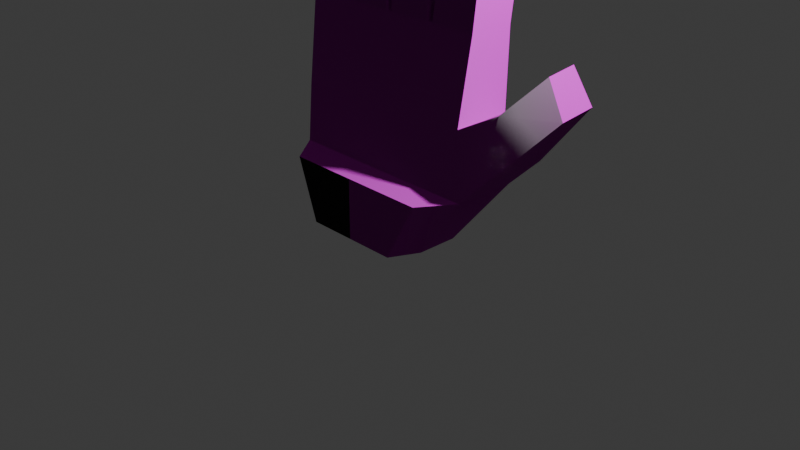 # Source: hand.blend  (saved by Blender 4.3.34; exported with 4.5.12 LTS)
import bpy
from mathutils import Matrix  # noqa: F401  (used for matrix-valued properties, if any)

bpy.ops.wm.read_factory_settings(use_empty=True)
scene = bpy.context.scene
scene.name = 'Scene'

# ---- collections
col_collection = bpy.data.collections.new('Collection'); scene.collection.children.link(col_collection)

# ---- images (referenced by path relative to the original .blend; pixels are not part of the script)
import os
ASSET_DIR = os.environ.get("B2B_ASSET_DIR", "")  # directory of the original .blend (textures are referenced by path, not embedded)
HERE = os.path.dirname(os.path.abspath(__file__))  # packed textures are extracted next to this script under _unpacked/

def load_image(name, relpath, width, height, colorspace="sRGB"):
    """Load a texture the original file referenced (path relative to the .blend, or extracted next to this script)."""
    p = next((c for c in (os.path.join(HERE, relpath), os.path.join(ASSET_DIR, relpath)) if relpath and os.path.exists(c)), "")
    if p:
        img = bpy.data.images.load(p, check_existing=True)
        img.name = name
    else:  # same state as the original file: an image datablock whose file is absent (Cycles renders it pink)
        img = bpy.data.images.new(name, width, height)
        img.source = "FILE"
        img.filepath = "//" + (relpath or name)
    img.colorspace_settings.name = colorspace
    return img
img_basecolor_png = load_image('BaseColor.png', 'BaseColor.png', 1024, 1024, 'sRGB')
img_normal_png = load_image('Normal.png', 'Normal.png', 1024, 1024, 'sRGB')

# ---- materials (node trees are filled in below, after node groups)
mat_color_001 = bpy.data.materials.new('color.001')

# ---- node groups
ng_smooth_by_angle = bpy.data.node_groups.new('Smooth by Angle', 'GeometryNodeTree')
_s = ng_smooth_by_angle.interface.new_socket(name='Mesh', in_out='OUTPUT', socket_type='NodeSocketGeometry')
_s = ng_smooth_by_angle.interface.new_socket(name='Mesh', in_out='INPUT', socket_type='NodeSocketGeometry')
_s = ng_smooth_by_angle.interface.new_socket(name='Angle', in_out='INPUT', socket_type='NodeSocketFloat')
_s.subtype = 'ANGLE'
_s.default_value = 0.5236
_s.min_value = 0.0
_s.max_value = 3.142
_s.description = 'Maximum face angle for smooth edges'
_s = ng_smooth_by_angle.interface.new_socket(name='Ignore Sharpness', in_out='INPUT', socket_type='NodeSocketBool')
_s.force_non_field = True
ng_smooth_by_angle.description = 'Set the sharpness of mesh edges based on the angle between the neighboring faces'
ng_smooth_by_angle.is_modifier = True
_N = ng_smooth_by_angle.nodes; _L = ng_smooth_by_angle.links
n0 = _N.new('GeometryNodeSetShadeSmooth'); n0.name = 'Set Shade Smooth'; n0.location = (120, -80)
n0.domain = 'EDGE'
n1 = _N.new('GeometryNodeSetShadeSmooth'); n1.name = 'Set Shade Smooth.001'; n1.location = (300, -80)
n2 = _N.new('NodeGroupOutput'); n2.name = 'Group Output'; n2.location = (480, -80)
n3 = _N.new('GeometryNodeInputMeshEdgeAngle'); n3.name = 'Edge Angle'; n3.location = (-440, -240)
n4 = _N.new('NodeGroupInput'); n4.name = 'Group Input'; n4.location = (-80, -80)
n5 = _N.new('GeometryNodeInputEdgeSmooth'); n5.name = 'Is Edge Smooth'; n5.location = (-260, -120)
n6 = _N.new('GeometryNodeInputShadeSmooth'); n6.name = 'Is Shade Smooth'; n6.location = (-440, -397)
n7 = _N.new('FunctionNodeCompare'); n7.name = 'Compare'; n7.location = (-260, -260)
n7.operation = 'LESS_EQUAL'
n7.inputs[6].default_value = (0.0, 0.0, 0.0, 0.0)
n7.inputs[7].default_value = (0.0, 0.0, 0.0, 0.0)
n8 = _N.new('FunctionNodeBooleanMath'); n8.name = 'Boolean Math.001'; n8.location = (-80, -260)
n9 = _N.new('NodeGroupInput'); n9.name = 'Group Input.001'; n9.location = (-440, -329)
n10 = _N.new('NodeGroupInput'); n10.name = 'Group Input.002'; n10.location = (-259, -189)
n11 = _N.new('FunctionNodeBooleanMath'); n11.name = 'Boolean Math'; n11.location = (-80, -149)
n11.operation = 'OR'
n12 = _N.new('FunctionNodeBooleanMath'); n12.name = 'Boolean Math.002'; n12.location = (-260, -380)
n12.operation = 'OR'
n13 = _N.new('NodeGroupInput'); n13.name = 'Group Input.003'; n13.location = (-440, -460)
_L.new(n3.outputs[0], n7.inputs[0])
_L.new(n1.outputs[0], n2.inputs[0])
_L.new(n9.outputs[1], n7.inputs[1])
_L.new(n7.outputs[0], n8.inputs[0])
_L.new(n4.outputs[0], n0.inputs[0])
_L.new(n0.outputs[0], n1.inputs[0])
_L.new(n8.outputs[0], n0.inputs[2])
_L.new(n10.outputs[2], n11.inputs[1])
_L.new(n5.outputs[0], n11.inputs[0])
_L.new(n11.outputs[0], n0.inputs[1])
_L.new(n13.outputs[2], n12.inputs[1])
_L.new(n6.outputs[0], n12.inputs[0])
_L.new(n12.outputs[0], n8.inputs[1])
n2.is_active_output = True

# ---- material node trees
mat_color_001.use_nodes = True; mat_color_001.node_tree.nodes.clear()
_N = mat_color_001.node_tree.nodes; _L = mat_color_001.node_tree.links
n0 = _N.new('ShaderNodeBsdfPrincipled'); n0.name = 'Principled BSDF'; n0.location = (10, 300)
n1 = _N.new('ShaderNodeOutputMaterial'); n1.name = 'Material Output'; n1.location = (300, 300)
n2 = _N.new('ShaderNodeTexImage'); n2.name = 'Image Texture.001'; n2.location = (-336, 327)
n2.image = img_basecolor_png
n3 = _N.new('ShaderNodeTexImage'); n3.name = 'Image Texture.002'; n3.location = (-325, -19)
n3.image = img_normal_png
_L.new(n0.outputs[0], n1.inputs[0])
_L.new(n2.outputs[0], n0.inputs[0])
_L.new(n3.outputs[0], n0.inputs[5])
n1.is_active_output = True

# ---- world
world_world = bpy.data.worlds.new('World'); scene.world = world_world
world_world.use_nodes = True; world_world.node_tree.nodes.clear()
_N = world_world.node_tree.nodes; _L = world_world.node_tree.links
n0 = _N.new('ShaderNodeOutputWorld'); n0.name = 'World Output'; n0.location = (300, 300)
n1 = _N.new('ShaderNodeBackground'); n1.name = 'Background'; n1.location = (10, 300)
n1.inputs[0].default_value = (0.05088, 0.05088, 0.05088, 1.0)
_L.new(n1.outputs[0], n0.inputs[0])
n0.is_active_output = True
world_world.color = (0.05088, 0.05088, 0.05088)
world_world.sun_shadow_jitter_overblur = 0.0

# ---- cameras
cam_camera = bpy.data.cameras.new('Camera')
cam_camera.clip_end = 100.0
cam_camera.ortho_scale = 7.314

# ---- lights
light_light = bpy.data.lights.new('Light', 'POINT')
light_light.energy = 1000.0
light_light.shadow_soft_size = 0.1

# ---- meshes
me_cube_001 = bpy.data.meshes.new('Cube.001')
me_cube_001.from_pydata([(-0.6801, 0.08065, -0.6636), (-0.9752, 0.3576, -0.02044), (0.6801, -0.3576, -0.6636), (1.206, -0.4065, 0.04571), (0.6801, 0.08065, -0.6636), (1.121, 0.3576, -0.02044), (1.054, 0.3576, 1.506), (0.0, 0.08065, -0.6636), (0.0, 0.3576, -0.02044), (0.08452, -0.4065, 0.04571), (-0.3401, 0.08065, -0.6636), (-0.527, -0.1297, 1.506), (-0.5, 0.3576, -0.02044), (0.5033, 0.3576, -0.02044), (0.3423, -0.3576, -0.6636), (0.3423, 0.08065, -0.6636), (0.5878, -0.4065, 0.04571), (0.5304, -0.1297, 1.506), (-1.054, 0.3576, 1.506), (1.054, -0.1297, 1.506), (-0.5587, -0.1297, 1.506), (-1.054, -0.1297, 1.506), (0.4987, 0.3576, 1.506), (0.5304, 0.3576, 1.506), (-0.5587, 0.3576, 1.506), (-0.527, 0.3576, 1.506), (-0.03171, 0.3576, 1.506), (0.0, 0.3576, 1.506), (0.5621, -0.1297, 1.506), (0.4987, -0.1297, 1.506), (0.03171, -0.1297, 1.506), (0.0, -0.1297, 1.506), (-0.03171, -0.1297, 1.506), (0.03171, 0.3576, 1.506), (-0.4952, 0.3576, 1.506), (-0.6856, 0.3576, 2.196), (-1.131, 0.3576, 2.196), (-0.6856, -0.1297, 2.196), (-1.131, -0.1297, 2.196), (-0.4952, -0.1297, 1.506), (-0.07607, 0.3576, 2.253), (-0.07607, -0.1297, 2.253), (-0.5396, -0.1297, 2.253), (-0.5396, 0.3576, 2.253), (0.0725, -0.1297, 2.336), (0.0725, 0.3576, 2.336), (0.5395, 0.3576, 2.336), (0.5395, -0.1297, 2.336), (0.5621, 0.3576, 1.506), (1.129, 0.3576, 2.17), (1.129, -0.1297, 2.17), (0.6701, -0.1297, 2.17), (0.6701, 0.3576, 2.17), (-0.2567, 0.328, 3.565), (-0.5546, 0.328, 3.565), (-0.5546, 0.04322, 3.565), (-0.2567, 0.04322, 3.565), (0.5088, 0.328, 3.648), (0.2075, 0.328, 3.648), (0.2075, 0.01572, 3.648), (0.5088, 0.01572, 3.648), (1.104, 0.328, 3.482), (0.8199, 0.328, 3.482), (0.8199, 0.0487, 3.482), (1.104, 0.0487, 3.482), (-0.7578, 0.3428, 2.734), (-1.17, 0.3428, 2.734), (-0.1677, 0.3428, 2.909), (-0.5484, 0.3428, 2.909), (-0.5484, -0.1148, 2.909), (-0.1677, -0.1148, 2.909), (0.5223, 0.3428, 2.992), (0.1381, 0.3428, 2.992), (0.1381, -0.1148, 2.992), (0.5223, -0.1148, 2.992), (1.132, 0.3428, 2.826), (0.7234, 0.3428, 2.826), (0.7234, -0.1148, 2.826), (1.132, -0.1148, 2.826), (-0.8401, 0.3091, 3.232), (-1.17, 0.3091, 3.232), (-0.8401, 0.008526, 3.232), (-1.17, 0.008526, 3.232), (-1.17, -0.1148, 2.734), (-0.7578, -0.1148, 2.734), (-1.006, -0.2675, 0.5829), (-1.006, 0.3576, 0.5829), (1.053, -0.2837, 0.6769), (1.053, 0.3414, 0.6769), (0.0, 0.3576, 0.5829), (0.0, -0.2675, 0.5829), (-0.5107, -0.2675, 0.5829), (-0.5107, 0.3576, 0.5829), (0.514, 0.3576, 0.5829), (0.514, -0.2675, 0.5829), (1.482, 0.3576, 0.3266), (1.513, 0.3576, 0.9299), (1.482, -0.3576, 0.3266), (1.513, -0.2675, 0.9299), (2.054, -0.08354, 0.9699), (2.057, 0.296, 1.013), (1.87, 0.2455, 1.356), (1.868, -0.06879, 1.32), (-0.6801, -0.3576, -0.6636), (-0.8907, -0.4065, 0.04571), (-0.4155, -0.4065, 0.04571), (-0.3401, -0.3576, -0.6636), (0.0, -0.3576, -0.6636), (-0.5184, -0.6582, -0.6636), (-0.7469, -0.6582, -0.02044), (0.8766, -0.6582, -0.02044), (0.5349, -0.6582, -0.6636), (0.3423, -0.6582, -0.6636), (-0.5, -0.6582, -0.02044), (-0.3401, -0.6582, -0.6636), (0.0, -0.6582, -0.6636), (0.5033, -0.6582, -0.02044), (0.0, -0.6582, -0.02044), (0.0, -0.5079, -0.6636), (-0.3401, -0.5079, -0.6636), (-0.4577, -0.5323, 0.01264), (-0.8188, -0.5323, 0.01264), (-0.5993, -0.5079, -0.6636), (1.041, -0.5323, 0.01264), (0.6075, -0.5079, -0.6636), (0.3423, -0.5079, -0.6636), (0.04226, -0.5323, 0.01264), (0.5455, -0.5323, 0.01264)], [], [(103, 104, 1, 0), (15, 13, 5, 4), (4, 5, 3, 2), (15, 4, 2, 14), (86, 85, 21, 18), (31, 17, 29, 30), (94, 87, 19, 17), (92, 86, 18, 25), (87, 88, 6, 19), (93, 89, 27, 23), (91, 90, 31, 11), (10, 7, 107, 106), (10, 12, 8, 7), (0, 1, 12, 10), (0, 10, 106, 103), (85, 91, 11, 21), (89, 92, 25, 27), (6, 23, 48), (88, 93, 23, 6), (90, 94, 17, 31), (7, 15, 14, 107), (7, 8, 13, 15), (11, 31, 32, 39), (21, 11, 20), (27, 25, 34, 26), (25, 18, 24), (17, 19, 28), (22, 48, 23), (39, 20, 11), (24, 34, 25), (26, 33, 27), (28, 29, 17), (30, 32, 31), (26, 32, 30, 33), (24, 20, 39, 34), (22, 29, 28, 48), (23, 27, 33, 22), (20, 37, 38, 21), (35, 37, 20, 24), (21, 38, 36, 18), (39, 32, 41, 42), (53, 54, 55, 56), (34, 39, 42, 43), (26, 34, 43, 40), (32, 26, 40, 41), (33, 30, 44, 45), (57, 58, 59, 60), (30, 29, 47, 44), (29, 22, 46, 47), (22, 33, 45, 46), (6, 48, 52, 49), (61, 62, 63, 64), (19, 6, 49, 50), (28, 19, 50, 51), (48, 28, 51, 52), (67, 68, 54, 53), (68, 69, 55, 54), (69, 70, 56, 55), (70, 67, 53, 56), (71, 72, 58, 57), (72, 73, 59, 58), (73, 74, 60, 59), (74, 71, 57, 60), (75, 76, 62, 61), (76, 77, 63, 62), (77, 78, 64, 63), (78, 75, 61, 64), (37, 35, 65, 84), (38, 37, 84, 83), (36, 38, 83, 66), (35, 36, 66, 65), (41, 40, 67, 70), (42, 41, 70, 69), (43, 42, 69, 68), (40, 43, 68, 67), (47, 46, 71, 74), (44, 47, 74, 73), (45, 44, 73, 72), (46, 45, 72, 71), (50, 49, 75, 78), (51, 50, 78, 77), (52, 51, 77, 76), (49, 52, 76, 75), (79, 80, 82, 81), (65, 66, 80, 79), (66, 83, 82, 80), (83, 84, 81, 82), (84, 65, 79, 81), (9, 16, 94, 90), (5, 13, 93, 88), (8, 12, 92, 89), (104, 105, 91, 85), (105, 9, 90, 91), (13, 8, 89, 93), (12, 1, 86, 92), (16, 3, 87, 94), (1, 104, 85, 86), (5, 88, 96, 95), (87, 3, 97, 98), (3, 5, 95, 97), (88, 87, 98, 96), (99, 100, 101, 102), (97, 95, 100, 99), (95, 96, 101, 100), (96, 98, 102, 101), (98, 97, 99, 102), (119, 118, 115, 114), (113, 109, 108, 114), (124, 123, 110, 111), (118, 125, 112, 115), (127, 126, 117, 116), (125, 124, 111, 112), (123, 127, 116, 110), (126, 120, 113, 117), (120, 121, 109, 113), (121, 122, 108, 109), (122, 119, 114, 108), (24, 18, 36, 35), (117, 113, 114, 115), (116, 117, 115, 112), (110, 116, 112, 111), (103, 106, 119, 122), (104, 103, 122, 121), (105, 104, 121, 120), (9, 105, 120, 126), (3, 16, 127, 123), (14, 2, 124, 125), (16, 9, 126, 127), (107, 14, 125, 118), (2, 3, 123, 124), (106, 107, 118, 119)])
me_cube_001.polygons.foreach_set('use_smooth', [True] * 131)
_uv = me_cube_001.uv_layers.new(name='UVMap')
_uv.uv.foreach_set('vector', [0.25, 8.659e-05, 0.5, 8.659e-05, 0.5, 0.25, 0.25, 0.25, 0.25, 0.4379, 0.5, 0.4379, 0.5, 0.5, 0.25, 0.5, 0.25, 0.5, 0.5, 0.5, 0.5, 0.75, 0.25, 0.75, 0.188, 0.5, 0.25, 0.5, 0.25, 0.75, 0.188, 0.75, 0.5, 0.25, 0.5, 8.659e-05, 0.5, 8.659e-05, 0.5, 0.25, 0.5, 0.8749, 0.5, 0.812, 0.5, 0.8158, 0.5, 0.8712, 0.5, 0.812, 0.5, 0.75, 0.5, 0.75, 0.5, 0.812, 0.5, 0.3125, 0.5, 0.25, 0.5, 0.25, 0.5, 0.3125, 0.5, 0.75, 0.5, 0.5, 0.5, 0.5, 0.5, 0.75, 0.5, 0.4379, 0.5, 0.375, 0.5, 0.375, 0.5, 0.4379, 0.5, 0.9374, 0.5, 0.8749, 0.5, 0.8749, 0.5, 0.9374, 0.06258, 0.5, 0.1251, 0.5, 0.1251, 0.75, 0.06258, 0.75, 0.25, 0.3125, 0.5, 0.3125, 0.5, 0.375, 0.25, 0.375, 0.25, 0.25, 0.5, 0.25, 0.5, 0.3125, 0.25, 0.3125, 8.659e-05, 0.5, 0.06258, 0.5, 0.06258, 0.75, 8.659e-05, 0.75, 0.5, 0.9999, 0.5, 0.9374, 0.5, 0.9374, 0.5, 0.9999, 0.5, 0.375, 0.5, 0.3125, 0.5, 0.3125, 0.5, 0.375, 0.5, 0.5, 0.5, 0.4379, 0.5, 0.4417, 0.5, 0.5, 0.5, 0.4379, 0.5, 0.4379, 0.5, 0.5, 0.5, 0.8749, 0.5, 0.812, 0.5, 0.812, 0.5, 0.8749, 0.1251, 0.5, 0.188, 0.5, 0.188, 0.75, 0.1251, 0.75, 0.25, 0.375, 0.5, 0.375, 0.5, 0.4379, 0.25, 0.4379, 0.5, 0.9374, 0.5, 0.8749, 0.5, 0.8787, 0.5, 0.9337, 0.5, 0.9999, 0.5, 0.9374, 0.5, 0.9412, 0.5, 0.375, 0.5, 0.3125, 0.5, 0.3163, 0.5, 0.3713, 0.5, 0.3125, 0.5, 0.25, 0.5, 0.3088, 0.5, 0.812, 0.5, 0.75, 0.5, 0.8083, 0.7501, 0.007955, 0.7501, 0.01172, 0.7501, 0.01172, 0.7501, 0.003847, 0.7501, 8.656e-05, 0.7501, 0.003847, 0.7501, 0.004021, 0.7501, 0.007781, 0.7501, 0.007781, 0.7501, 0.01189, 0.7501, 0.01565, 0.7501, 0.01189, 0.7501, 0.01958, 0.7501, 0.01582, 0.7501, 0.01958, 0.5, 0.8749, 0.5, 0.8787, 0.5, 0.8749, 0.6287, 0.5, 0.6287, 0.75, 0.6212, 0.75, 0.6212, 0.5, 0.6912, 0.5, 0.6912, 0.75, 0.6837, 0.75, 0.6837, 0.5, 0.5658, 0.5, 0.5658, 0.75, 0.5583, 0.75, 0.5583, 0.5, 0.5, 0.4379, 0.5, 0.375, 0.5, 0.3788, 0.5, 0.4342, 0.5, 0.9412, 0.5, 0.9412, 0.5, 0.9999, 0.5, 0.9999, 0.6912, 0.5, 0.6912, 0.75, 0.6912, 0.75, 0.6912, 0.5, 0.5, 8.659e-05, 0.5, 8.659e-05, 0.5, 0.25, 0.5, 0.25, 0.5, 0.9337, 0.5, 0.8787, 0.5, 0.8787, 0.5, 0.9337, 0.869, 0.7457, 0.9044, 0.7457, 0.9044, 0.9652, 0.869, 0.9652, 0.6837, 0.5, 0.6837, 0.75, 0.6837, 0.75, 0.6837, 0.5, 0.5, 0.3713, 0.5, 0.3163, 0.5, 0.3163, 0.5, 0.3713, 0.6287, 0.75, 0.6287, 0.5, 0.6287, 0.5, 0.6287, 0.75, 0.6212, 0.5, 0.6212, 0.75, 0.6212, 0.75, 0.6212, 0.5, 0.8061, 0.7457, 0.8419, 0.7457, 0.8443, 0.9652, 0.8037, 0.9652, 0.5, 0.8712, 0.5, 0.8158, 0.5, 0.8158, 0.5, 0.8712, 0.5658, 0.75, 0.5658, 0.5, 0.5658, 0.5, 0.5658, 0.75, 0.5, 0.4342, 0.5, 0.3788, 0.5, 0.3788, 0.5, 0.4342, 0.5, 0.5, 0.5, 0.4417, 0.5, 0.4417, 0.5, 0.5, 0.7403, 0.7457, 0.779, 0.7457, 0.779, 0.9652, 0.7403, 0.9652, 0.5, 0.75, 0.5, 0.5, 0.5, 0.5, 0.5, 0.75, 0.5, 0.8083, 0.5, 0.75, 0.5, 0.75, 0.5, 0.8083, 0.5583, 0.5, 0.5583, 0.75, 0.5583, 0.75, 0.5583, 0.5, 0.8641, 0.7381, 0.9093, 0.7381, 0.9044, 0.7457, 0.869, 0.7457, 0.9093, 0.7381, 0.9093, 0.9728, 0.9044, 0.9652, 0.9044, 0.7457, 0.9093, 0.9728, 0.8641, 0.9728, 0.869, 0.9652, 0.9044, 0.9652, 0.8641, 0.9728, 0.8641, 0.7381, 0.869, 0.7457, 0.869, 0.9652, 0.8012, 0.7381, 0.8468, 0.7381, 0.8419, 0.7457, 0.8061, 0.7457, 0.8468, 0.7381, 0.8443, 0.9728, 0.8443, 0.9652, 0.8419, 0.7457, 0.8443, 0.9728, 0.8037, 0.9728, 0.8037, 0.9652, 0.8443, 0.9652, 0.8037, 0.9728, 0.8012, 0.7381, 0.8061, 0.7457, 0.8037, 0.9652, 0.7354, 0.7381, 0.7839, 0.7381, 0.779, 0.7457, 0.7403, 0.7457, 0.7839, 0.7381, 0.7839, 0.9728, 0.779, 0.9652, 0.779, 0.7457, 0.7839, 0.9728, 0.7354, 0.9728, 0.7403, 0.9652, 0.779, 0.9652, 0.7354, 0.9728, 0.7354, 0.7381, 0.7403, 0.7457, 0.7403, 0.9652, 0.9217, 0.9804, 0.9217, 0.7305, 0.9266, 0.7381, 0.9266, 0.9728, 0.9804, 0.9804, 0.9217, 0.9804, 0.9266, 0.9728, 0.9755, 0.9728, 0.9804, 0.7305, 0.9804, 0.9804, 0.9755, 0.9728, 0.9755, 0.7381, 0.9217, 0.7305, 0.9804, 0.7305, 0.9755, 0.7381, 0.9266, 0.7381, 0.8592, 0.9804, 0.8592, 0.7305, 0.8641, 0.7381, 0.8641, 0.9728, 0.9142, 0.9804, 0.8592, 0.9804, 0.8641, 0.9728, 0.9093, 0.9728, 0.9142, 0.7305, 0.9142, 0.9804, 0.9093, 0.9728, 0.9093, 0.7381, 0.8592, 0.7305, 0.9142, 0.7305, 0.9093, 0.7381, 0.8641, 0.7381, 0.7963, 0.9804, 0.7963, 0.7305, 0.8012, 0.7381, 0.8037, 0.9728, 0.8517, 0.9804, 0.7963, 0.9804, 0.8037, 0.9728, 0.8443, 0.9728, 0.8517, 0.7305, 0.8517, 0.9804, 0.8443, 0.9728, 0.8468, 0.7381, 0.7963, 0.7305, 0.8517, 0.7305, 0.8468, 0.7381, 0.8012, 0.7381, 0.7305, 0.9804, 0.7305, 0.7305, 0.7354, 0.7381, 0.7354, 0.9728, 0.7888, 0.9804, 0.7305, 0.9804, 0.7354, 0.9728, 0.7839, 0.9728, 0.7888, 0.7305, 0.7888, 0.9804, 0.7839, 0.9728, 0.7839, 0.7381, 0.7305, 0.7305, 0.7888, 0.7305, 0.7839, 0.7381, 0.7354, 0.7381, 0.9315, 0.7457, 0.9706, 0.7457, 0.9706, 0.9652, 0.9315, 0.9652, 0.9266, 0.7381, 0.9755, 0.7381, 0.9706, 0.7457, 0.9315, 0.7457, 0.9755, 0.7381, 0.9755, 0.9728, 0.9706, 0.9652, 0.9706, 0.7457, 0.9755, 0.9728, 0.9266, 0.9728, 0.9315, 0.9652, 0.9706, 0.9652, 0.9266, 0.9728, 0.9266, 0.7381, 0.9315, 0.7457, 0.9315, 0.9652, 0.5, 0.8749, 0.5, 0.812, 0.5, 0.812, 0.5, 0.8749, 0.5, 0.5, 0.5, 0.4379, 0.5, 0.4379, 0.5, 0.5, 0.5, 0.375, 0.5, 0.3125, 0.5, 0.3125, 0.5, 0.375, 0.5, 0.9999, 0.5, 0.9374, 0.5, 0.9374, 0.5, 0.9999, 0.5, 0.9374, 0.5, 0.8749, 0.5, 0.8749, 0.5, 0.9374, 0.5, 0.4379, 0.5, 0.375, 0.5, 0.375, 0.5, 0.4379, 0.5, 0.3125, 0.5, 0.25, 0.5, 0.25, 0.5, 0.3125, 0.5, 0.812, 0.5, 0.75, 0.5, 0.75, 0.5, 0.812, 0.5, 0.25, 0.5, 8.659e-05, 0.5, 8.659e-05, 0.5, 0.25, 0.5, 0.5, 0.5, 0.5, 0.5, 0.5, 0.5, 0.5, 0.5, 0.75, 0.5, 0.75, 0.5, 0.75, 0.5, 0.75, 0.5, 0.75, 0.5, 0.5, 0.5, 0.5, 0.5, 0.75, 0.5, 0.5, 0.5, 0.75, 0.5, 0.75, 0.5, 0.5, 0.7305, 0.9639, 0.7305, 0.7465, 0.7305, 0.7475, 0.7305, 0.9629, 0.7305, 0.9804, 0.7305, 0.7305, 0.7305, 0.7465, 0.7305, 0.9639, 0.7305, 0.7305, 0.7305, 0.7305, 0.7305, 0.7475, 0.7305, 0.7465, 0.7305, 0.7305, 0.7305, 0.9804, 0.7305, 0.9629, 0.7305, 0.7475, 0.7305, 0.9804, 0.7305, 0.9804, 0.7305, 0.9639, 0.7305, 0.9629, 0.5916, 0.3623, 0.5916, 0.3024, 0.6448, 0.3024, 0.6448, 0.3623, 0.8947, 0.3623, 0.8947, 0.4168, 0.6448, 0.4168, 0.6448, 0.3623, 0.6448, 0.1585, 0.8947, 0.1585, 0.8947, 0.1801, 0.6448, 0.1801, 0.5916, 0.3024, 0.5916, 0.2422, 0.6448, 0.2422, 0.6448, 0.3024, 0.9479, 0.2422, 0.9479, 0.3024, 0.8947, 0.3024, 0.8947, 0.2422, 0.5916, 0.2422, 0.5916, 0.1801, 0.6448, 0.1801, 0.6448, 0.2422, 0.9479, 0.1801, 0.9479, 0.2422, 0.8947, 0.2422, 0.8947, 0.1801, 0.9479, 0.3024, 0.9479, 0.3623, 0.8947, 0.3623, 0.8947, 0.3024, 0.9479, 0.3623, 0.9479, 0.4168, 0.8947, 0.4168, 0.8947, 0.3623, 0.8947, 0.4383, 0.6448, 0.4383, 0.6448, 0.4168, 0.8947, 0.4168, 0.5916, 0.4168, 0.5916, 0.3623, 0.6448, 0.3623, 0.6448, 0.4168, 0.5, 0.3088, 0.5, 0.25, 0.5, 0.25, 0.5, 0.3088, 0.8947, 0.3024, 0.8947, 0.3623, 0.6448, 0.3623, 0.6448, 0.3024, 0.8947, 0.2422, 0.8947, 0.3024, 0.6448, 0.3024, 0.6448, 0.2422, 0.8947, 0.1801, 0.8947, 0.2422, 0.6448, 0.2422, 0.6448, 0.1801, 8.659e-05, 0.75, 0.06258, 0.75, 0.06258, 0.75, 8.659e-05, 0.75, 0.5, 8.659e-05, 0.25, 8.659e-05, 0.25, 8.659e-05, 0.5, 8.659e-05, 0.5, 0.9374, 0.5, 0.9999, 0.5, 0.9999, 0.5, 0.9374, 0.5, 0.8749, 0.5, 0.9374, 0.5, 0.9374, 0.5, 0.8749, 0.5, 0.75, 0.5, 0.812, 0.5, 0.812, 0.5, 0.75, 0.188, 0.75, 0.25, 0.75, 0.25, 0.75, 0.188, 0.75, 0.5, 0.812, 0.5, 0.8749, 0.5, 0.8749, 0.5, 0.812, 0.1251, 0.75, 0.188, 0.75, 0.188, 0.75, 0.1251, 0.75, 0.25, 0.75, 0.5, 0.75, 0.5, 0.75, 0.25, 0.75, 0.06258, 0.75, 0.1251, 0.75, 0.1251, 0.75, 0.06258, 0.75])
me_cube_001.materials.append(mat_color_001)
me_cube_001.update()

# ---- objects
ob_light = bpy.data.objects.new('Light', light_light)
ob_camera = bpy.data.objects.new('Camera', cam_camera)
ob_cube = bpy.data.objects.new('Cube', me_cube_001)

# ---- transforms, parenting, visibility, modifiers, constraints
ob_light.location = (4.076, 1.005, 5.904)
ob_light.rotation_euler = (0.6503, 0.05522, 1.866)
ob_light.lock_rotations_4d = False
ob_light.empty_display_type = 'ARROWS'
ob_light.color = (0.0, 0.0, 0.0, 0.0)
ob_light.lineart.crease_threshold = 0.0
ob_camera.location = (7.359, -6.926, 4.958)
ob_camera.rotation_euler = (1.109, 0.0, 0.8149)
ob_camera.lock_rotations_4d = False
ob_camera.empty_display_type = 'ARROWS'
ob_camera.color = (0.0, 0.0, 0.0, 0.0)
ob_camera.display_type = 'WIRE'
ob_camera.lineart.crease_threshold = 0.0
ob_cube.location = (0.0, 0.0, 0.6649)
_m = ob_cube.modifiers.new('Smooth by Angle', 'NODES')
_m.node_group = ng_smooth_by_angle
_m.use_pin_to_last = True
_m.show_group_selector = False

# ---- collection membership
col_collection.objects.link(ob_light)
col_collection.objects.link(ob_camera)
col_collection.objects.link(ob_cube)

# ---- scene / render settings (as saved in the file)
scene.camera = ob_camera
scene.frame_start = 1; scene.frame_end = 250; scene.frame_set(1)
scene.render.engine = 'BLENDER_EEVEE_NEXT'
bpy.context.view_layer.update()
